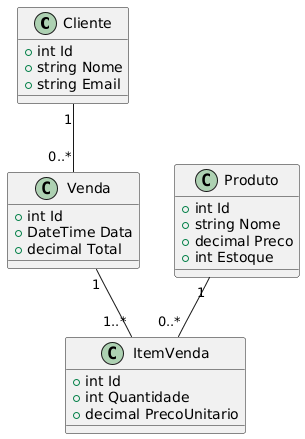

The diagram above was rendered by PlantUML. Its source (embedded in the PNG):
@startuml
class Cliente {
  +int Id
  +string Nome
  +string Email
}

class Produto {
  +int Id
  +string Nome
  +decimal Preco
  +int Estoque
}

class Venda {
  +int Id
  +DateTime Data
  +decimal Total
}

class ItemVenda {
  +int Id
  +int Quantidade
  +decimal PrecoUnitario
}

Cliente "1" -- "0..*" Venda
Venda "1" -- "1..*" ItemVenda
Produto "1" -- "0..*" ItemVenda
@enduml